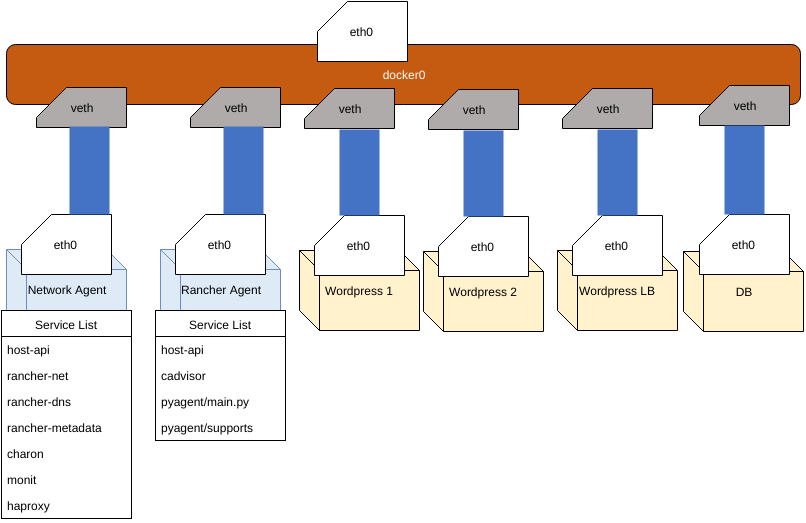

The diagram above was exported from draw.io. Its source (the exported page's mxGraphModel, read from the mxfile embedded in the PNG):
<mxGraphModel dx="1466" dy="848" grid="1" gridSize="10" guides="1" tooltips="1" connect="1" arrows="1" fold="1" page="1" pageScale="1" pageWidth="826" pageHeight="1169" background="#ffffff" math="0" shadow="0">
  <root>
    <mxCell id="0" />
    <mxCell id="1" parent="0" />
    <mxCell id="7356a044a93217dc-13" value="&lt;font color=&quot;#ffffff&quot;&gt;docker0&lt;/font&gt;" style="rounded=1;whiteSpace=wrap;html=1;fillColor=#c55b11;" vertex="1" parent="1">
      <mxGeometry x="26" y="75" width="794" height="60" as="geometry" />
    </mxCell>
    <mxCell id="7356a044a93217dc-9" value="eth0&amp;nbsp;" style="shape=card;whiteSpace=wrap;html=1;" vertex="1" parent="1">
      <mxGeometry x="337" y="32" width="90" height="60" as="geometry" />
    </mxCell>
    <mxCell id="5304da6484a2b5a1-4" value="" style="group" vertex="1" connectable="0" parent="1">
      <mxGeometry x="26" y="118" width="125" height="405" as="geometry" />
    </mxCell>
    <mxCell id="7356a044a93217dc-7" value="Network Agent" style="shape=cube;whiteSpace=wrap;html=1;fillColor=#deeaf6;strokeColor=#6c8ebf;" vertex="1" parent="5304da6484a2b5a1-4">
      <mxGeometry y="162" width="120" height="80" as="geometry" />
    </mxCell>
    <mxCell id="7356a044a93217dc-14" value="eth0&amp;nbsp;" style="shape=card;whiteSpace=wrap;html=1;" vertex="1" parent="5304da6484a2b5a1-4">
      <mxGeometry x="15" y="127" width="90" height="60" as="geometry" />
    </mxCell>
    <mxCell id="7356a044a93217dc-17" value="veth" style="shape=card;whiteSpace=wrap;html=1;fillColor=#afabaa;" vertex="1" parent="5304da6484a2b5a1-4">
      <mxGeometry x="30" width="90" height="40" as="geometry" />
    </mxCell>
    <mxCell id="7356a044a93217dc-23" style="edgeStyle=orthogonalEdgeStyle;rounded=0;html=1;exitX=0.75;exitY=0;entryX=0.589;entryY=0.975;entryPerimeter=0;endArrow=none;endFill=0;jettySize=auto;orthogonalLoop=1;strokeWidth=40;strokeColor=#4473c5;" edge="1" parent="5304da6484a2b5a1-4" source="7356a044a93217dc-14" target="7356a044a93217dc-17">
      <mxGeometry relative="1" as="geometry" />
    </mxCell>
    <mxCell id="5304da6484a2b5a1-16" value="Service&amp;nbsp;&lt;span style=&quot;line-height: 1.2&quot;&gt;List&lt;/span&gt;" style="swimlane;html=1;fontStyle=0;childLayout=stackLayout;horizontal=1;startSize=26;fillColor=none;horizontalStack=0;resizeParent=1;resizeLast=0;collapsible=1;marginBottom=0;swimlaneFillColor=#ffffff;" vertex="1" parent="5304da6484a2b5a1-4">
      <mxGeometry x="-5" y="223" width="130" height="208" as="geometry">
        <mxRectangle x="56" y="350" width="90" height="26" as="alternateBounds" />
      </mxGeometry>
    </mxCell>
    <mxCell id="5304da6484a2b5a1-17" value="host-api" style="text;html=1;strokeColor=none;fillColor=none;align=left;verticalAlign=top;spacingLeft=4;spacingRight=4;whiteSpace=wrap;overflow=hidden;rotatable=0;points=[[0,0.5],[1,0.5]];portConstraint=eastwest;" vertex="1" parent="5304da6484a2b5a1-16">
      <mxGeometry y="26" width="130" height="26" as="geometry" />
    </mxCell>
    <mxCell id="5304da6484a2b5a1-22" value="rancher-net" style="text;html=1;strokeColor=none;fillColor=none;align=left;verticalAlign=top;spacingLeft=4;spacingRight=4;whiteSpace=wrap;overflow=hidden;rotatable=0;points=[[0,0.5],[1,0.5]];portConstraint=eastwest;" vertex="1" parent="5304da6484a2b5a1-16">
      <mxGeometry y="52" width="130" height="26" as="geometry" />
    </mxCell>
    <mxCell id="5304da6484a2b5a1-18" value="rancher-dns" style="text;html=1;strokeColor=none;fillColor=none;align=left;verticalAlign=top;spacingLeft=4;spacingRight=4;whiteSpace=wrap;overflow=hidden;rotatable=0;points=[[0,0.5],[1,0.5]];portConstraint=eastwest;" vertex="1" parent="5304da6484a2b5a1-16">
      <mxGeometry y="78" width="130" height="26" as="geometry" />
    </mxCell>
    <mxCell id="5304da6484a2b5a1-23" value="rancher-metadata" style="text;html=1;strokeColor=none;fillColor=none;align=left;verticalAlign=top;spacingLeft=4;spacingRight=4;whiteSpace=wrap;overflow=hidden;rotatable=0;points=[[0,0.5],[1,0.5]];portConstraint=eastwest;" vertex="1" parent="5304da6484a2b5a1-16">
      <mxGeometry y="104" width="130" height="26" as="geometry" />
    </mxCell>
    <mxCell id="5304da6484a2b5a1-19" value="charon" style="text;html=1;strokeColor=none;fillColor=none;align=left;verticalAlign=top;spacingLeft=4;spacingRight=4;whiteSpace=wrap;overflow=hidden;rotatable=0;points=[[0,0.5],[1,0.5]];portConstraint=eastwest;" vertex="1" parent="5304da6484a2b5a1-16">
      <mxGeometry y="130" width="130" height="26" as="geometry" />
    </mxCell>
    <mxCell id="36838a04505dbec-1" value="monit" style="text;html=1;strokeColor=none;fillColor=none;align=left;verticalAlign=top;spacingLeft=4;spacingRight=4;whiteSpace=wrap;overflow=hidden;rotatable=0;points=[[0,0.5],[1,0.5]];portConstraint=eastwest;" vertex="1" parent="5304da6484a2b5a1-16">
      <mxGeometry y="156" width="130" height="26" as="geometry" />
    </mxCell>
    <mxCell id="5304da6484a2b5a1-35" value="haproxy" style="text;html=1;strokeColor=none;fillColor=none;align=left;verticalAlign=top;spacingLeft=4;spacingRight=4;whiteSpace=wrap;overflow=hidden;rotatable=0;points=[[0,0.5],[1,0.5]];portConstraint=eastwest;" vertex="1" parent="5304da6484a2b5a1-16">
      <mxGeometry y="182" width="130" height="26" as="geometry" />
    </mxCell>
    <mxCell id="5304da6484a2b5a1-26" value="" style="group" vertex="1" connectable="0" parent="1">
      <mxGeometry x="319" y="116" width="505" height="246" as="geometry" />
    </mxCell>
    <mxCell id="5304da6484a2b5a1-3" value="" style="group" vertex="1" connectable="0" parent="5304da6484a2b5a1-26">
      <mxGeometry y="3" width="120" height="242" as="geometry" />
    </mxCell>
    <mxCell id="7356a044a93217dc-6" value="Wordpress 1" style="shape=cube;whiteSpace=wrap;html=1;fillColor=#fff2cd;" vertex="1" parent="5304da6484a2b5a1-3">
      <mxGeometry y="162" width="120" height="80" as="geometry" />
    </mxCell>
    <mxCell id="7356a044a93217dc-15" value="eth0&amp;nbsp;" style="shape=card;whiteSpace=wrap;html=1;" vertex="1" parent="5304da6484a2b5a1-3">
      <mxGeometry x="15" y="127" width="90" height="60" as="geometry" />
    </mxCell>
    <mxCell id="7356a044a93217dc-18" value="veth" style="shape=card;whiteSpace=wrap;html=1;fillColor=#afabaa;" vertex="1" parent="5304da6484a2b5a1-3">
      <mxGeometry x="5" width="90" height="40" as="geometry" />
    </mxCell>
    <mxCell id="7356a044a93217dc-24" style="edgeStyle=orthogonalEdgeStyle;rounded=0;html=1;exitX=0.5;exitY=0;entryX=0.611;entryY=1.025;entryPerimeter=0;endArrow=none;endFill=0;jettySize=auto;orthogonalLoop=1;strokeWidth=40;strokeColor=#4473c5;" edge="1" parent="5304da6484a2b5a1-3" source="7356a044a93217dc-15" target="7356a044a93217dc-18">
      <mxGeometry relative="1" as="geometry" />
    </mxCell>
    <mxCell id="5304da6484a2b5a1-5" value="" style="group" vertex="1" connectable="0" parent="5304da6484a2b5a1-26">
      <mxGeometry x="124" y="4" width="120" height="242" as="geometry" />
    </mxCell>
    <mxCell id="5304da6484a2b5a1-6" value="Wordpress 2" style="shape=cube;whiteSpace=wrap;html=1;fillColor=#fff2cd;" vertex="1" parent="5304da6484a2b5a1-5">
      <mxGeometry y="162" width="120" height="80" as="geometry" />
    </mxCell>
    <mxCell id="5304da6484a2b5a1-7" value="eth0&amp;nbsp;" style="shape=card;whiteSpace=wrap;html=1;" vertex="1" parent="5304da6484a2b5a1-5">
      <mxGeometry x="15" y="127" width="90" height="60" as="geometry" />
    </mxCell>
    <mxCell id="5304da6484a2b5a1-8" value="veth" style="shape=card;whiteSpace=wrap;html=1;fillColor=#afabaa;" vertex="1" parent="5304da6484a2b5a1-5">
      <mxGeometry x="5" width="90" height="40" as="geometry" />
    </mxCell>
    <mxCell id="5304da6484a2b5a1-9" style="edgeStyle=orthogonalEdgeStyle;rounded=0;html=1;exitX=0.5;exitY=0;entryX=0.611;entryY=1.025;entryPerimeter=0;endArrow=none;endFill=0;jettySize=auto;orthogonalLoop=1;strokeWidth=40;strokeColor=#4473c5;" edge="1" parent="5304da6484a2b5a1-5" source="5304da6484a2b5a1-7" target="5304da6484a2b5a1-8">
      <mxGeometry relative="1" as="geometry" />
    </mxCell>
    <mxCell id="5304da6484a2b5a1-10" value="" style="group" vertex="1" connectable="0" parent="5304da6484a2b5a1-26">
      <mxGeometry x="258" y="3" width="120" height="242" as="geometry" />
    </mxCell>
    <mxCell id="5304da6484a2b5a1-11" value="Wordpress LB" style="shape=cube;whiteSpace=wrap;html=1;fillColor=#fff2cd;" vertex="1" parent="5304da6484a2b5a1-10">
      <mxGeometry y="162" width="120" height="80" as="geometry" />
    </mxCell>
    <mxCell id="5304da6484a2b5a1-12" value="eth0&amp;nbsp;" style="shape=card;whiteSpace=wrap;html=1;" vertex="1" parent="5304da6484a2b5a1-10">
      <mxGeometry x="15" y="127" width="90" height="60" as="geometry" />
    </mxCell>
    <mxCell id="5304da6484a2b5a1-13" value="veth" style="shape=card;whiteSpace=wrap;html=1;fillColor=#afabaa;" vertex="1" parent="5304da6484a2b5a1-10">
      <mxGeometry x="5" width="90" height="40" as="geometry" />
    </mxCell>
    <mxCell id="5304da6484a2b5a1-14" style="edgeStyle=orthogonalEdgeStyle;rounded=0;html=1;exitX=0.5;exitY=0;entryX=0.611;entryY=1.025;entryPerimeter=0;endArrow=none;endFill=0;jettySize=auto;orthogonalLoop=1;strokeWidth=40;strokeColor=#4473c5;" edge="1" parent="5304da6484a2b5a1-10" source="5304da6484a2b5a1-12" target="5304da6484a2b5a1-13">
      <mxGeometry relative="1" as="geometry" />
    </mxCell>
    <mxCell id="5304da6484a2b5a1-15" value="" style="group" vertex="1" connectable="0" parent="5304da6484a2b5a1-26">
      <mxGeometry x="385" width="120" height="242" as="geometry" />
    </mxCell>
    <mxCell id="7356a044a93217dc-12" value="&lt;div&gt;DB&lt;/div&gt;" style="shape=cube;whiteSpace=wrap;html=1;fillColor=#fff2cd;" vertex="1" parent="5304da6484a2b5a1-15">
      <mxGeometry x="-1" y="166" width="120" height="80" as="geometry" />
    </mxCell>
    <mxCell id="7356a044a93217dc-16" value="eth0&amp;nbsp;" style="shape=card;whiteSpace=wrap;html=1;" vertex="1" parent="5304da6484a2b5a1-15">
      <mxGeometry x="15" y="129" width="90" height="60" as="geometry" />
    </mxCell>
    <mxCell id="7356a044a93217dc-20" value="veth" style="shape=card;whiteSpace=wrap;html=1;fillColor=#afabaa;" vertex="1" parent="5304da6484a2b5a1-15">
      <mxGeometry x="15" width="90" height="40" as="geometry" />
    </mxCell>
    <mxCell id="7356a044a93217dc-25" style="edgeStyle=orthogonalEdgeStyle;rounded=0;html=1;exitX=0.5;exitY=0;endArrow=none;endFill=0;jettySize=auto;orthogonalLoop=1;strokeWidth=40;strokeColor=#4473c5;entryX=0.5;entryY=1;" edge="1" parent="5304da6484a2b5a1-15" source="7356a044a93217dc-16" target="7356a044a93217dc-20">
      <mxGeometry relative="1" as="geometry">
        <mxPoint x="60" y="63" as="targetPoint" />
        <Array as="points" />
      </mxGeometry>
    </mxCell>
    <mxCell id="5304da6484a2b5a1-37" value="Rancher Agent" style="shape=cube;whiteSpace=wrap;html=1;fillColor=#deeaf6;strokeColor=#6c8ebf;" vertex="1" parent="1">
      <mxGeometry x="180" y="280" width="120" height="80" as="geometry" />
    </mxCell>
    <mxCell id="5304da6484a2b5a1-38" value="eth0&amp;nbsp;" style="shape=card;whiteSpace=wrap;html=1;" vertex="1" parent="1">
      <mxGeometry x="195" y="245" width="90" height="60" as="geometry" />
    </mxCell>
    <mxCell id="5304da6484a2b5a1-39" value="veth" style="shape=card;whiteSpace=wrap;html=1;fillColor=#afabaa;" vertex="1" parent="1">
      <mxGeometry x="210" y="118" width="90" height="40" as="geometry" />
    </mxCell>
    <mxCell id="5304da6484a2b5a1-40" style="edgeStyle=orthogonalEdgeStyle;rounded=0;html=1;exitX=0.75;exitY=0;entryX=0.589;entryY=0.975;entryPerimeter=0;endArrow=none;endFill=0;jettySize=auto;orthogonalLoop=1;strokeWidth=40;strokeColor=#4473c5;" edge="1" parent="1" source="5304da6484a2b5a1-38" target="5304da6484a2b5a1-39">
      <mxGeometry relative="1" as="geometry" />
    </mxCell>
    <mxCell id="5304da6484a2b5a1-41" value="Service&amp;nbsp;&lt;span style=&quot;line-height: 1.2&quot;&gt;List&lt;/span&gt;" style="swimlane;html=1;fontStyle=0;childLayout=stackLayout;horizontal=1;startSize=26;fillColor=none;horizontalStack=0;resizeParent=1;resizeLast=0;collapsible=1;marginBottom=0;swimlaneFillColor=#ffffff;" vertex="1" parent="1">
      <mxGeometry x="175" y="341" width="130" height="130" as="geometry">
        <mxRectangle x="56" y="350" width="90" height="26" as="alternateBounds" />
      </mxGeometry>
    </mxCell>
    <mxCell id="5304da6484a2b5a1-42" value="host-api" style="text;html=1;strokeColor=none;fillColor=none;align=left;verticalAlign=top;spacingLeft=4;spacingRight=4;whiteSpace=wrap;overflow=hidden;rotatable=0;points=[[0,0.5],[1,0.5]];portConstraint=eastwest;" vertex="1" parent="5304da6484a2b5a1-41">
      <mxGeometry y="26" width="130" height="26" as="geometry" />
    </mxCell>
    <mxCell id="5304da6484a2b5a1-43" value="cadvisor" style="text;html=1;strokeColor=none;fillColor=none;align=left;verticalAlign=top;spacingLeft=4;spacingRight=4;whiteSpace=wrap;overflow=hidden;rotatable=0;points=[[0,0.5],[1,0.5]];portConstraint=eastwest;" vertex="1" parent="5304da6484a2b5a1-41">
      <mxGeometry y="52" width="130" height="26" as="geometry" />
    </mxCell>
    <mxCell id="5304da6484a2b5a1-44" value="pyagent/main.py" style="text;html=1;strokeColor=none;fillColor=none;align=left;verticalAlign=top;spacingLeft=4;spacingRight=4;whiteSpace=wrap;overflow=hidden;rotatable=0;points=[[0,0.5],[1,0.5]];portConstraint=eastwest;" vertex="1" parent="5304da6484a2b5a1-41">
      <mxGeometry y="78" width="130" height="26" as="geometry" />
    </mxCell>
    <mxCell id="36838a04505dbec-2" value="pyagent/supports" style="text;html=1;strokeColor=none;fillColor=none;align=left;verticalAlign=top;spacingLeft=4;spacingRight=4;whiteSpace=wrap;overflow=hidden;rotatable=0;points=[[0,0.5],[1,0.5]];portConstraint=eastwest;" vertex="1" parent="5304da6484a2b5a1-41">
      <mxGeometry y="104" width="130" height="26" as="geometry" />
    </mxCell>
  </root>
</mxGraphModel>